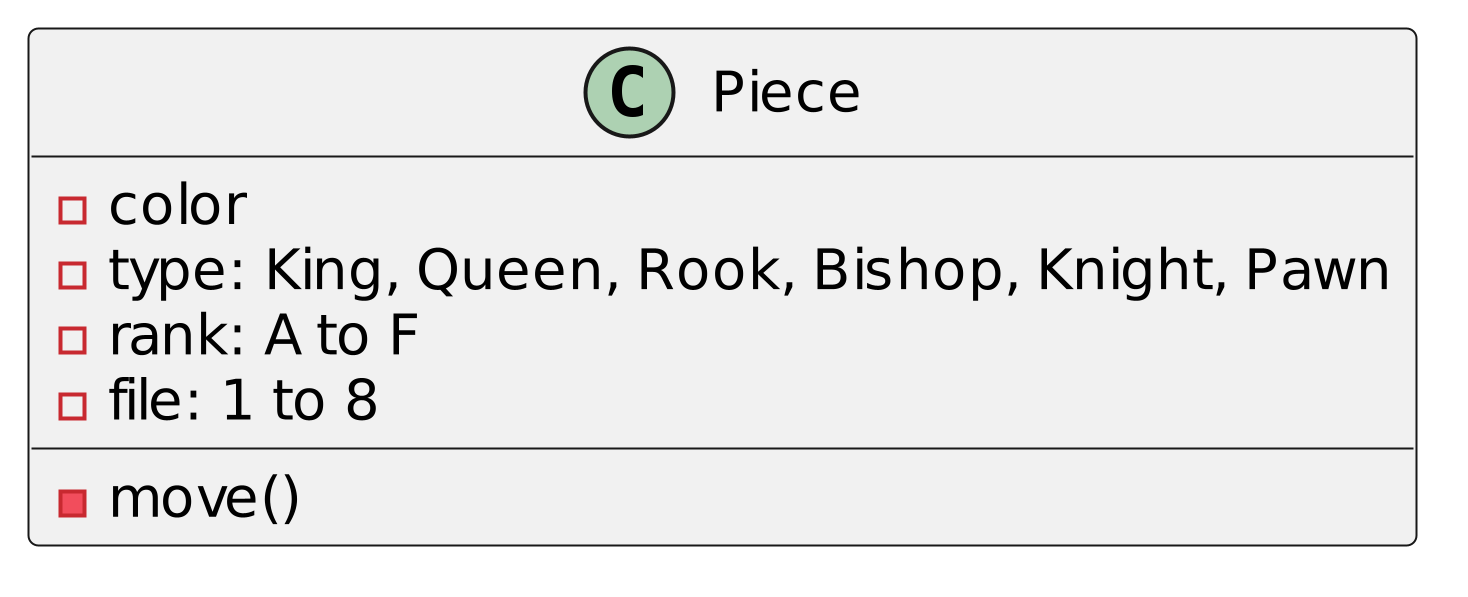

The diagram above was rendered by PlantUML. Its source (embedded in the PNG):
@startuml
scale 4096x4096

class Piece{
    -color
    -type: King, Queen, Rook, Bishop, Knight, Pawn
    -rank: A to F
    -file: 1 to 8
    -move()
}

@enduml